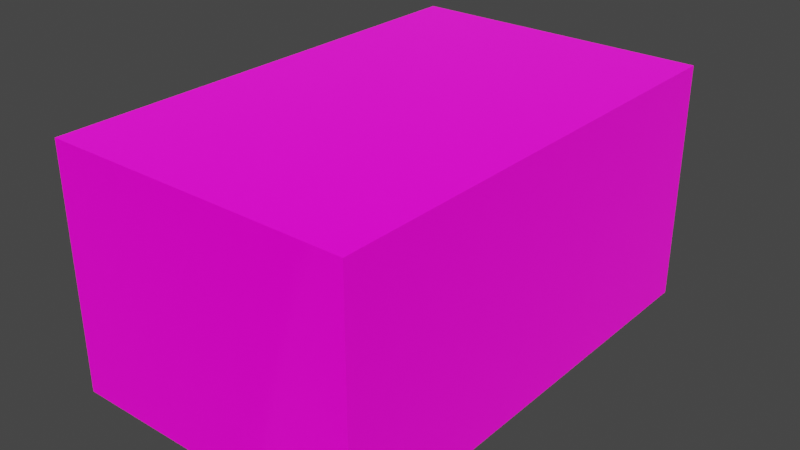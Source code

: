 # Source: NewIslandType2.blend  (saved by Blender 3.6.13; exported with 4.5.12 LTS)
import bpy
from mathutils import Matrix  # noqa: F401  (used for matrix-valued properties, if any)

bpy.ops.wm.read_factory_settings(use_empty=True)
scene = bpy.context.scene
scene.name = 'Scene'

# ---- collections
col_collection = bpy.data.collections.new('Collection'); scene.collection.children.link(col_collection)

# ---- images (referenced by path relative to the original .blend; pixels are not part of the script)
import os
ASSET_DIR = os.environ.get("B2B_ASSET_DIR", "")  # directory of the original .blend (textures are referenced by path, not embedded)
HERE = os.path.dirname(os.path.abspath(__file__))  # packed textures are extracted next to this script under _unpacked/

def load_image(name, relpath, width, height, colorspace="sRGB"):
    """Load a texture the original file referenced (path relative to the .blend, or extracted next to this script)."""
    p = next((c for c in (os.path.join(HERE, relpath), os.path.join(ASSET_DIR, relpath)) if relpath and os.path.exists(c)), "")
    if p:
        img = bpy.data.images.load(p, check_existing=True)
        img.name = name
    else:  # same state as the original file: an image datablock whose file is absent (Cycles renders it pink)
        img = bpy.data.images.new(name, width, height)
        img.source = "FILE"
        img.filepath = "//" + (relpath or name)
    img.colorspace_settings.name = colorspace
    return img
img_checkerpattern = load_image('CheckerPattern', 'NeonVoid/Assets/Ty/CheckerPattern.png', 1024, 1024, 'sRGB')

# ---- materials (node trees are filled in below, after node groups)
mat_checker = bpy.data.materials.new('Checker')

# ---- material node trees
mat_checker.use_nodes = True; mat_checker.node_tree.nodes.clear()
_N = mat_checker.node_tree.nodes; _L = mat_checker.node_tree.links
n0 = _N.new('ShaderNodeOutputMaterial'); n0.name = 'Material Output'; n0.location = (300, 300)
n1 = _N.new('ShaderNodeTexChecker'); n1.name = 'Checker Texture'; n1.location = (-470, 243)
n1.inputs[2].default_value = (0.0, 0.0, 0.0, 1.0)
n1.inputs[3].default_value = 8.7
n2 = _N.new('ShaderNodeTexChecker'); n2.name = 'Checker Texture.001'; n2.location = (-464, 11)
n2.inputs[1].default_value = (0.6942, 0.1391, 0.635, 1.0)
n2.inputs[2].default_value = (0.1384, 0.01789, 0.1444, 1.0)
n2.inputs[3].default_value = 8.5
n3 = _N.new('ShaderNodeBsdfPrincipled'); n3.name = 'Principled BSDF'; n3.location = (10, 300)
n3.distribution = 'GGX'
n3.subsurface_method = 'RANDOM_WALK_SKIN'
n3.inputs[2].default_value = 0.05455
n3.inputs[3].default_value = 1.45
n3.inputs[13].default_value = 0.2636
n3.inputs[27].default_value = (0.0, 0.0, 0.0, 1.0)
n3.inputs[28].default_value = 1.0
n4 = _N.new('ShaderNodeMix'); n4.name = 'Mix'; n4.location = (-255, 229)
n4.data_type = 'VECTOR'
n4.factor_mode = 'NON_UNIFORM'
n4.inputs[1].default_value = (0.0, 2.0, 4.1)
n5 = _N.new('ShaderNodeTexImage'); n5.name = 'Image Texture'; n5.location = (-259, 627)
n5.image = img_checkerpattern
_L.new(n3.outputs[0], n0.inputs[0])
_L.new(n1.outputs[0], n4.inputs[2])
_L.new(n1.outputs[0], n4.inputs[4])
_L.new(n2.outputs[0], n4.inputs[5])
_L.new(n5.outputs[0], n3.inputs[0])
n0.is_active_output = True

# ---- world
world_world = bpy.data.worlds.new('World'); scene.world = world_world
world_world.use_nodes = True; world_world.node_tree.nodes.clear()
_N = world_world.node_tree.nodes; _L = world_world.node_tree.links
n0 = _N.new('ShaderNodeOutputWorld'); n0.name = 'World Output'; n0.location = (300, 300)
n1 = _N.new('ShaderNodeBackground'); n1.name = 'Background'; n1.location = (10, 300)
n1.inputs[0].default_value = (0.05088, 0.05088, 0.05088, 1.0)
_L.new(n1.outputs[0], n0.inputs[0])
n0.is_active_output = True
world_world.color = (0.05088, 0.05088, 0.05088)
world_world.use_sun_shadow = False
world_world.sun_shadow_jitter_overblur = 0.0

# ---- lights
light_point = bpy.data.lights.new('Point', 'SUN')
light_point.color = (1.0, 0.02983, 0.5993)
light_point.transmission_factor = 0.0
light_point.angle = 2.236
light_point.energy = 1.97
light_point.shadow_soft_size = 0.25
light_point_001 = bpy.data.lights.new('Point.001', 'SUN')
light_point_001.color = (1.0, 0.0199, 0.6137)
light_point_001.transmission_factor = 0.0
light_point_001.angle = 2.236
light_point_001.energy = 2.37
light_point_001.shadow_soft_size = 0.25
light_point_002 = bpy.data.lights.new('Point.002', 'SUN')
light_point_002.color = (1.0, 0.3736, 0.6881)
light_point_002.transmission_factor = 0.0
light_point_002.angle = 2.236
light_point_002.energy = 3.19
light_point_002.shadow_soft_size = 0.25

# ---- meshes
me_cube = bpy.data.meshes.new('Cube')
me_cube.from_pydata([(-1.0, -1.0, -1.0), (-1.0, -1.0, 1.0), (-1.0, 1.0, -1.0), (-1.0, 1.0, 1.0), (1.0, -1.0, -1.0), (1.0, -1.0, 1.0), (1.0, 1.0, -1.0), (1.0, 1.0, 1.0)], [], [(0, 1, 3, 2), (2, 3, 7, 6), (6, 7, 5, 4), (4, 5, 1, 0), (2, 6, 4, 0), (7, 3, 1, 5)])
_uv = me_cube.uv_layers.new(name='UVMap')
_uv.uv.foreach_set('vector', [0.375, 0.0, 0.625, 0.0, 0.625, 0.25, 0.375, 0.25, 0.375, 0.25, 0.625, 0.25, 0.625, 0.5, 0.375, 0.5, 0.375, 0.5, 0.625, 0.5, 0.625, 0.75, 0.375, 0.75, 0.375, 0.75, 0.625, 0.75, 0.625, 1.0, 0.375, 1.0, 0.125, 0.5, 0.375, 0.5, 0.375, 0.75, 0.125, 0.75, 0.625, 0.5, 0.875, 0.5, 0.875, 0.75, 0.625, 0.75])
me_cube.materials.append(mat_checker)
me_cube.update()

# ---- objects
ob_point = bpy.data.objects.new('Point', light_point)
ob_point_001 = bpy.data.objects.new('Point.001', light_point_001)
ob_point_002 = bpy.data.objects.new('Point.002', light_point_002)
ob_cube = bpy.data.objects.new('Cube', me_cube)

# ---- transforms, parenting, visibility, modifiers, constraints
ob_point.location = (-9.924, -11.82, 2.798)
ob_point.rotation_euler = (2.11, 0.551, 0.788)
ob_point.lineart.crease_threshold = 0.0
ob_point_001.location = (-16.81, -4.507, 1.046)
ob_point_001.rotation_euler = (3.743, -1.01, 1.316)
ob_point_001.lineart.crease_threshold = 0.0
ob_point_002.location = (-9.893, -4.507, 7.687)
ob_point_002.rotation_euler = (6.426, -0.1359, 1.236)
ob_point_002.lineart.crease_threshold = 0.0
ob_cube.location = (0.0, 0.0, 0.0)
ob_cube.scale = (1.263, 1.978, 1.0)

# ---- collection membership
col_collection.objects.link(ob_point)
col_collection.objects.link(ob_point_001)
col_collection.objects.link(ob_point_002)
col_collection.objects.link(ob_cube)

# ---- scene / render settings (as saved in the file)
scene.frame_start = 1; scene.frame_end = 250; scene.frame_set(1)
scene.render.engine = 'CYCLES'
scene.cycles.use_denoising = False
scene.cycles.samples = 128
scene.cycles.sampling_pattern = 'TABULATED_SOBOL'
scene.cycles.use_adaptive_sampling = False
scene.cycles.use_light_tree = False
scene.view_settings.view_transform = 'Filmic'
bpy.context.view_layer.update()

# ---- added for rendering (the .blend has no active camera): camera
cam_auto = bpy.data.cameras.new('AutoCamera')
cam_auto.lens = 50.0
cam_auto.sensor_width = 36.0
cam_auto.clip_end = 1000.0
ob_auto_camera = bpy.data.objects.new('AutoCamera', cam_auto)
scene.collection.objects.link(ob_auto_camera)
ob_auto_camera.location = (4.72118, -5.66542, 3.77695)
ob_auto_camera.rotation_euler = (1.09748, -7.21219e-08, 0.694738)
scene.camera = ob_auto_camera
bpy.context.view_layer.update()

